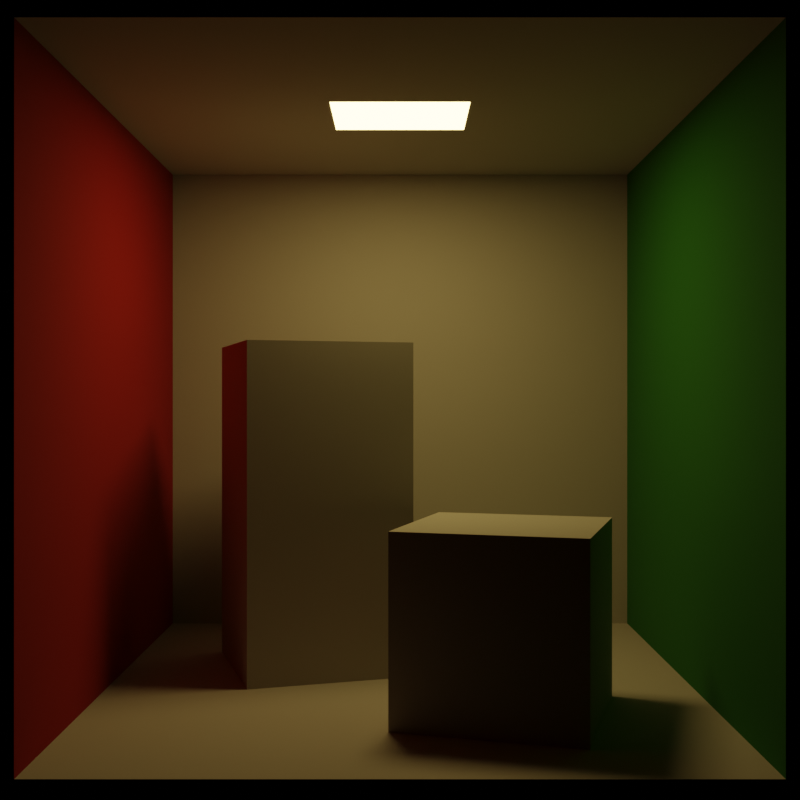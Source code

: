 # Source: CBoriginal.blend  (saved by Blender 2.82.7; exported with 4.5.12 LTS)
import bpy
from mathutils import Matrix  # noqa: F401  (used for matrix-valued properties, if any)

bpy.ops.wm.read_factory_settings(use_empty=True)
scene = bpy.context.scene
scene.name = 'Scene'

# ---- collections
col_collection = bpy.data.collections.new('Collection'); scene.collection.children.link(col_collection)

# ---- materials (node trees are filled in below, after node groups)
mat_white = bpy.data.materials.new('White')
mat_white.diffuse_color = (0.4852, 0.4621, 0.4179, 1.0)
mat_white.roughness = 1.0
mat_green = bpy.data.materials.new('Green')
mat_green.diffuse_color = (0.01764, 0.1714, 0.008568, 1.0)
mat_green.roughness = 1.0
mat_red = bpy.data.materials.new('Red')
mat_red.diffuse_color = (0.3564, 0.005605, 0.004025, 1.0)
mat_red.roughness = 1.0
mat_light = bpy.data.materials.new('Light')
mat_light.diffuse_color = (1.0, 1.0, 1.0, 1.0)
mat_light.roughness = 1.0

# ---- material node trees
mat_white.use_nodes = True; mat_white.node_tree.nodes.clear()
_N = mat_white.node_tree.nodes; _L = mat_white.node_tree.links
n0 = _N.new('ShaderNodeOutputMaterial'); n0.name = 'Material Output'; n0.location = (300, 300)
n1 = _N.new('ShaderNodeBsdfPrincipled'); n1.name = 'Principled BSDF'; n1.location = (10, 300)
n1.distribution = 'GGX'
n1.subsurface_method = 'BURLEY'
n1.inputs[0].default_value = (0.4852, 0.4621, 0.4179, 1.0)
n1.inputs[2].default_value = 1.0
n1.inputs[3].default_value = 1.45
n1.inputs[27].default_value = (0.0, 0.0, 0.0, 1.0)
n1.inputs[28].default_value = 1.0
_L.new(n1.outputs[0], n0.inputs[0])
n0.is_active_output = True
mat_green.use_nodes = True; mat_green.node_tree.nodes.clear()
_N = mat_green.node_tree.nodes; _L = mat_green.node_tree.links
n0 = _N.new('ShaderNodeOutputMaterial'); n0.name = 'Material Output'; n0.location = (300, 300)
n1 = _N.new('ShaderNodeBsdfPrincipled'); n1.name = 'Principled BSDF'; n1.location = (10, 300)
n1.distribution = 'GGX'
n1.subsurface_method = 'BURLEY'
n1.inputs[0].default_value = (0.01764, 0.1714, 0.008568, 1.0)
n1.inputs[2].default_value = 1.0
n1.inputs[3].default_value = 1.45
n1.inputs[27].default_value = (0.0, 0.0, 0.0, 1.0)
n1.inputs[28].default_value = 1.0
_L.new(n1.outputs[0], n0.inputs[0])
n0.is_active_output = True
mat_red.use_nodes = True; mat_red.node_tree.nodes.clear()
_N = mat_red.node_tree.nodes; _L = mat_red.node_tree.links
n0 = _N.new('ShaderNodeOutputMaterial'); n0.name = 'Material Output'; n0.location = (300, 300)
n1 = _N.new('ShaderNodeBsdfPrincipled'); n1.name = 'Principled BSDF'; n1.location = (10, 300)
n1.distribution = 'GGX'
n1.subsurface_method = 'BURLEY'
n1.inputs[0].default_value = (0.3564, 0.005605, 0.004025, 1.0)
n1.inputs[2].default_value = 1.0
n1.inputs[3].default_value = 1.45
n1.inputs[27].default_value = (0.0, 0.0, 0.0, 1.0)
n1.inputs[28].default_value = 1.0
_L.new(n1.outputs[0], n0.inputs[0])
n0.is_active_output = True
mat_light.use_nodes = True; mat_light.node_tree.nodes.clear()
_N = mat_light.node_tree.nodes; _L = mat_light.node_tree.links
n0 = _N.new('ShaderNodeOutputMaterial'); n0.name = 'Material Output'; n0.location = (300, 300)
n1 = _N.new('ShaderNodeBsdfPrincipled'); n1.name = 'Principled BSDF'; n1.location = (10, 300)
n1.distribution = 'GGX'
n1.subsurface_method = 'BURLEY'
n1.inputs[0].default_value = (1.0, 1.0, 1.0, 1.0)
n1.inputs[2].default_value = 1.0
n1.inputs[3].default_value = 1.45
n1.inputs[27].default_value = (17.0, 12.0, 4.0, 1.0)
n1.inputs[28].default_value = 1.0
_L.new(n1.outputs[0], n0.inputs[0])
n0.is_active_output = True

# ---- world
world_world = bpy.data.worlds.new('World'); scene.world = world_world
world_world.use_nodes = True; world_world.node_tree.nodes.clear()
_N = world_world.node_tree.nodes; _L = world_world.node_tree.links
n0 = _N.new('ShaderNodeOutputWorld'); n0.name = 'World Output'; n0.location = (300, 300)
n1 = _N.new('ShaderNodeBackground'); n1.name = 'Background'; n1.location = (10, 300)
n1.inputs[0].default_value = (0.0, 0.0, 0.0, 1.0)
_L.new(n1.outputs[0], n0.inputs[0])
n0.is_active_output = True
world_world.color = (0.05088, 0.05088, 0.05088)
world_world.use_sun_shadow = False
world_world.sun_shadow_jitter_overblur = 0.0

# ---- cameras
cam_camera = bpy.data.cameras.new('Camera')

# ---- meshes
me_plane = bpy.data.meshes.new('Plane')
me_plane.from_pydata([(-1.0, -1.0, 0.0), (1.0, -1.0, 0.0), (-1.0, 1.0, 0.0), (1.0, 1.0, 0.0)], [], [(0, 1, 3, 2)])
_uv = me_plane.uv_layers.new(name='UVMap')
_uv.uv.foreach_set('vector', [0.0, 0.0, 1.0, 0.0, 1.0, 1.0, 0.0, 1.0])
me_plane.materials.append(mat_white)
me_plane.use_remesh_fix_poles = True
me_plane.use_remesh_preserve_attributes = False
me_plane.use_mirror_vertex_groups = False
me_plane.update()
me_plane_001 = bpy.data.meshes.new('Plane.001')
me_plane_001.from_pydata([(-1.0, -1.0, 0.0), (1.0, -1.0, 0.0), (-1.0, 1.0, 0.0), (1.0, 1.0, 0.0)], [], [(0, 1, 3, 2)])
_uv = me_plane_001.uv_layers.new(name='UVMap')
_uv.uv.foreach_set('vector', [0.0, 0.0, 1.0, 0.0, 1.0, 1.0, 0.0, 1.0])
me_plane_001.materials.append(mat_white)
me_plane_001.use_remesh_fix_poles = True
me_plane_001.use_remesh_preserve_attributes = False
me_plane_001.use_mirror_vertex_groups = False
me_plane_001.update()
me_plane_002 = bpy.data.meshes.new('Plane.002')
me_plane_002.from_pydata([(-1.0, -1.0, 0.0), (1.0, -1.0, 0.0), (-1.0, 1.0, 0.0), (1.0, 1.0, 0.0)], [], [(0, 1, 3, 2)])
_uv = me_plane_002.uv_layers.new(name='UVMap')
_uv.uv.foreach_set('vector', [0.0, 0.0, 1.0, 0.0, 1.0, 1.0, 0.0, 1.0])
me_plane_002.materials.append(mat_white)
me_plane_002.use_remesh_fix_poles = True
me_plane_002.use_remesh_preserve_attributes = False
me_plane_002.use_mirror_vertex_groups = False
me_plane_002.update()
me_plane_003 = bpy.data.meshes.new('Plane.003')
me_plane_003.from_pydata([(-1.0, -1.0, 0.0), (1.0, -1.0, 0.0), (-1.0, 1.0, 0.0), (1.0, 1.0, 0.0)], [], [(0, 1, 3, 2)])
_uv = me_plane_003.uv_layers.new(name='UVMap')
_uv.uv.foreach_set('vector', [0.0, 0.0, 1.0, 0.0, 1.0, 1.0, 0.0, 1.0])
me_plane_003.materials.append(mat_green)
me_plane_003.use_remesh_fix_poles = True
me_plane_003.use_remesh_preserve_attributes = False
me_plane_003.use_mirror_vertex_groups = False
me_plane_003.update()
me_plane_004 = bpy.data.meshes.new('Plane.004')
me_plane_004.from_pydata([(-1.0, -1.0, 0.0), (1.0, -1.0, 0.0), (-1.0, 1.0, 0.0), (1.0, 1.0, 0.0)], [], [(0, 1, 3, 2)])
_uv = me_plane_004.uv_layers.new(name='UVMap')
_uv.uv.foreach_set('vector', [0.0, 0.0, 1.0, 0.0, 1.0, 1.0, 0.0, 1.0])
me_plane_004.materials.append(mat_red)
me_plane_004.use_remesh_fix_poles = True
me_plane_004.use_remesh_preserve_attributes = False
me_plane_004.use_mirror_vertex_groups = False
me_plane_004.update()
me_cube_001 = bpy.data.meshes.new('Cube.001')
me_cube_001.from_pydata([(-1.0, -1.0, -1.0), (-1.0, -1.0, 1.0), (-1.0, 1.0, -1.0), (-1.0, 1.0, 1.0), (1.0, -1.0, -1.0), (1.0, -1.0, 1.0), (1.0, 1.0, -1.0), (1.0, 1.0, 1.0)], [], [(0, 1, 3, 2), (2, 3, 7, 6), (6, 7, 5, 4), (4, 5, 1, 0), (2, 6, 4, 0), (7, 3, 1, 5)])
_uv = me_cube_001.uv_layers.new(name='UVMap')
_uv.uv.foreach_set('vector', [0.375, 0.0, 0.625, 0.0, 0.625, 0.25, 0.375, 0.25, 0.375, 0.25, 0.625, 0.25, 0.625, 0.5, 0.375, 0.5, 0.375, 0.5, 0.625, 0.5, 0.625, 0.75, 0.375, 0.75, 0.375, 0.75, 0.625, 0.75, 0.625, 1.0, 0.375, 1.0, 0.125, 0.5, 0.375, 0.5, 0.375, 0.75, 0.125, 0.75, 0.625, 0.5, 0.875, 0.5, 0.875, 0.75, 0.625, 0.75])
me_cube_001.materials.append(mat_white)
me_cube_001.use_remesh_fix_poles = True
me_cube_001.use_remesh_preserve_attributes = False
me_cube_001.use_mirror_vertex_groups = False
me_cube_001.update()
me_cube_002 = bpy.data.meshes.new('Cube.002')
me_cube_002.from_pydata([(-1.0, -1.0, -1.0), (-1.0, -1.0, 1.0), (-1.0, 1.0, -1.0), (-1.0, 1.0, 1.0), (1.0, -1.0, -1.0), (1.0, -1.0, 1.0), (1.0, 1.0, -1.0), (1.0, 1.0, 1.0)], [], [(0, 1, 3, 2), (2, 3, 7, 6), (6, 7, 5, 4), (4, 5, 1, 0), (2, 6, 4, 0), (7, 3, 1, 5)])
_uv = me_cube_002.uv_layers.new(name='UVMap')
_uv.uv.foreach_set('vector', [0.375, 0.0, 0.625, 0.0, 0.625, 0.25, 0.375, 0.25, 0.375, 0.25, 0.625, 0.25, 0.625, 0.5, 0.375, 0.5, 0.375, 0.5, 0.625, 0.5, 0.625, 0.75, 0.375, 0.75, 0.375, 0.75, 0.625, 0.75, 0.625, 1.0, 0.375, 1.0, 0.125, 0.5, 0.375, 0.5, 0.375, 0.75, 0.125, 0.75, 0.625, 0.5, 0.875, 0.5, 0.875, 0.75, 0.625, 0.75])
me_cube_002.materials.append(mat_white)
me_cube_002.use_remesh_fix_poles = True
me_cube_002.use_remesh_preserve_attributes = False
me_cube_002.use_mirror_vertex_groups = False
me_cube_002.update()
me_plane_005 = bpy.data.meshes.new('Plane.005')
me_plane_005.from_pydata([(-1.0, -1.0, 0.0), (1.0, -1.0, 0.0), (-1.0, 1.0, 0.0), (1.0, 1.0, 0.0)], [], [(0, 1, 3, 2)])
_uv = me_plane_005.uv_layers.new(name='UVMap')
_uv.uv.foreach_set('vector', [0.0, 0.0, 1.0, 0.0, 1.0, 1.0, 0.0, 1.0])
me_plane_005.materials.append(mat_light)
me_plane_005.use_remesh_fix_poles = True
me_plane_005.use_remesh_preserve_attributes = False
me_plane_005.use_mirror_vertex_groups = False
me_plane_005.update()

# ---- objects
ob_camera = bpy.data.objects.new('Camera', cam_camera)
ob_floor = bpy.data.objects.new('Floor', me_plane)
ob_ceiling = bpy.data.objects.new('Ceiling', me_plane_001)
ob_back_wall = bpy.data.objects.new('Back Wall', me_plane_002)
ob_right_wall = bpy.data.objects.new('Right Wall', me_plane_003)
ob_left_wall = bpy.data.objects.new('Left Wall', me_plane_004)
ob_tall_block = bpy.data.objects.new('Tall Block', me_cube_001)
ob_short_block = bpy.data.objects.new('Short Block', me_cube_002)
ob_light = bpy.data.objects.new('Light', me_plane_005)

# ---- transforms, parenting, visibility, modifiers, constraints
ob_camera.location = (0.0, -10.8, 2.73)
ob_camera.rotation_euler = (1.571, -0.0, 0.0)
ob_camera.lineart.crease_threshold = 0.0
ob_floor.location = (0.0, 0.0, 0.0)
ob_floor.scale = (2.78, 2.796, 1.0)
ob_floor.lineart.crease_threshold = 0.0
ob_ceiling.location = (0.0, 0.0, 5.488)
ob_ceiling.scale = (2.78, 2.796, 1.0)
ob_ceiling.lineart.crease_threshold = 0.0
ob_back_wall.location = (0.0, 2.796, 2.744)
ob_back_wall.rotation_euler = (1.571, 0.0, 0.0)
ob_back_wall.scale = (2.78, 2.744, 1.0)
ob_back_wall.lineart.crease_threshold = 0.0
ob_right_wall.location = (2.78, 0.0, 2.744)
ob_right_wall.rotation_euler = (0.0, 1.571, 0.0)
ob_right_wall.scale = (2.744, 2.796, 1.0)
ob_right_wall.lineart.crease_threshold = 0.0
ob_left_wall.location = (-2.78, 0.0, 2.744)
ob_left_wall.rotation_euler = (0.0, 1.571, 0.0)
ob_left_wall.scale = (2.744, 2.796, 1.0)
ob_left_wall.lineart.crease_threshold = 0.0
ob_tall_block.location = (-0.9, 0.714, 1.65)
ob_tall_block.rotation_euler = (0.0, 0.0, 0.3008)
ob_tall_block.scale = (0.825, 0.825, 1.65)
ob_tall_block.lineart.crease_threshold = 0.0
ob_short_block.location = (0.93, -1.106, 0.825)
ob_short_block.rotation_euler = (0.0, 0.0, -0.29)
ob_short_block.scale = (0.825, 0.825, 0.825)
ob_short_block.lineart.crease_threshold = 0.0
ob_light.location = (0.0, 0.0, 5.487)
ob_light.rotation_euler = (3.142, 0.0, 0.0)
ob_light.scale = (0.65, 0.525, 1.0)
ob_light.lineart.crease_threshold = 0.0

# ---- collection membership
scene.collection.objects.link(ob_camera)
col_collection.objects.link(ob_floor)
col_collection.objects.link(ob_ceiling)
col_collection.objects.link(ob_back_wall)
col_collection.objects.link(ob_right_wall)
col_collection.objects.link(ob_left_wall)
col_collection.objects.link(ob_tall_block)
col_collection.objects.link(ob_short_block)
col_collection.objects.link(ob_light)

# ---- scene / render settings (as saved in the file)
scene.camera = ob_camera
scene.frame_start = 1; scene.frame_end = 250; scene.frame_set(0)
scene.render.engine = 'CYCLES'
scene.render.resolution_x = 1024
scene.render.resolution_y = 1024
scene.cycles.use_denoising = False
scene.cycles.samples = 512
scene.cycles.sampling_pattern = 'TABULATED_SOBOL'
scene.cycles.use_adaptive_sampling = False
scene.cycles.use_light_tree = False
scene.view_settings.view_transform = 'Filmic'
bpy.context.view_layer.update()
